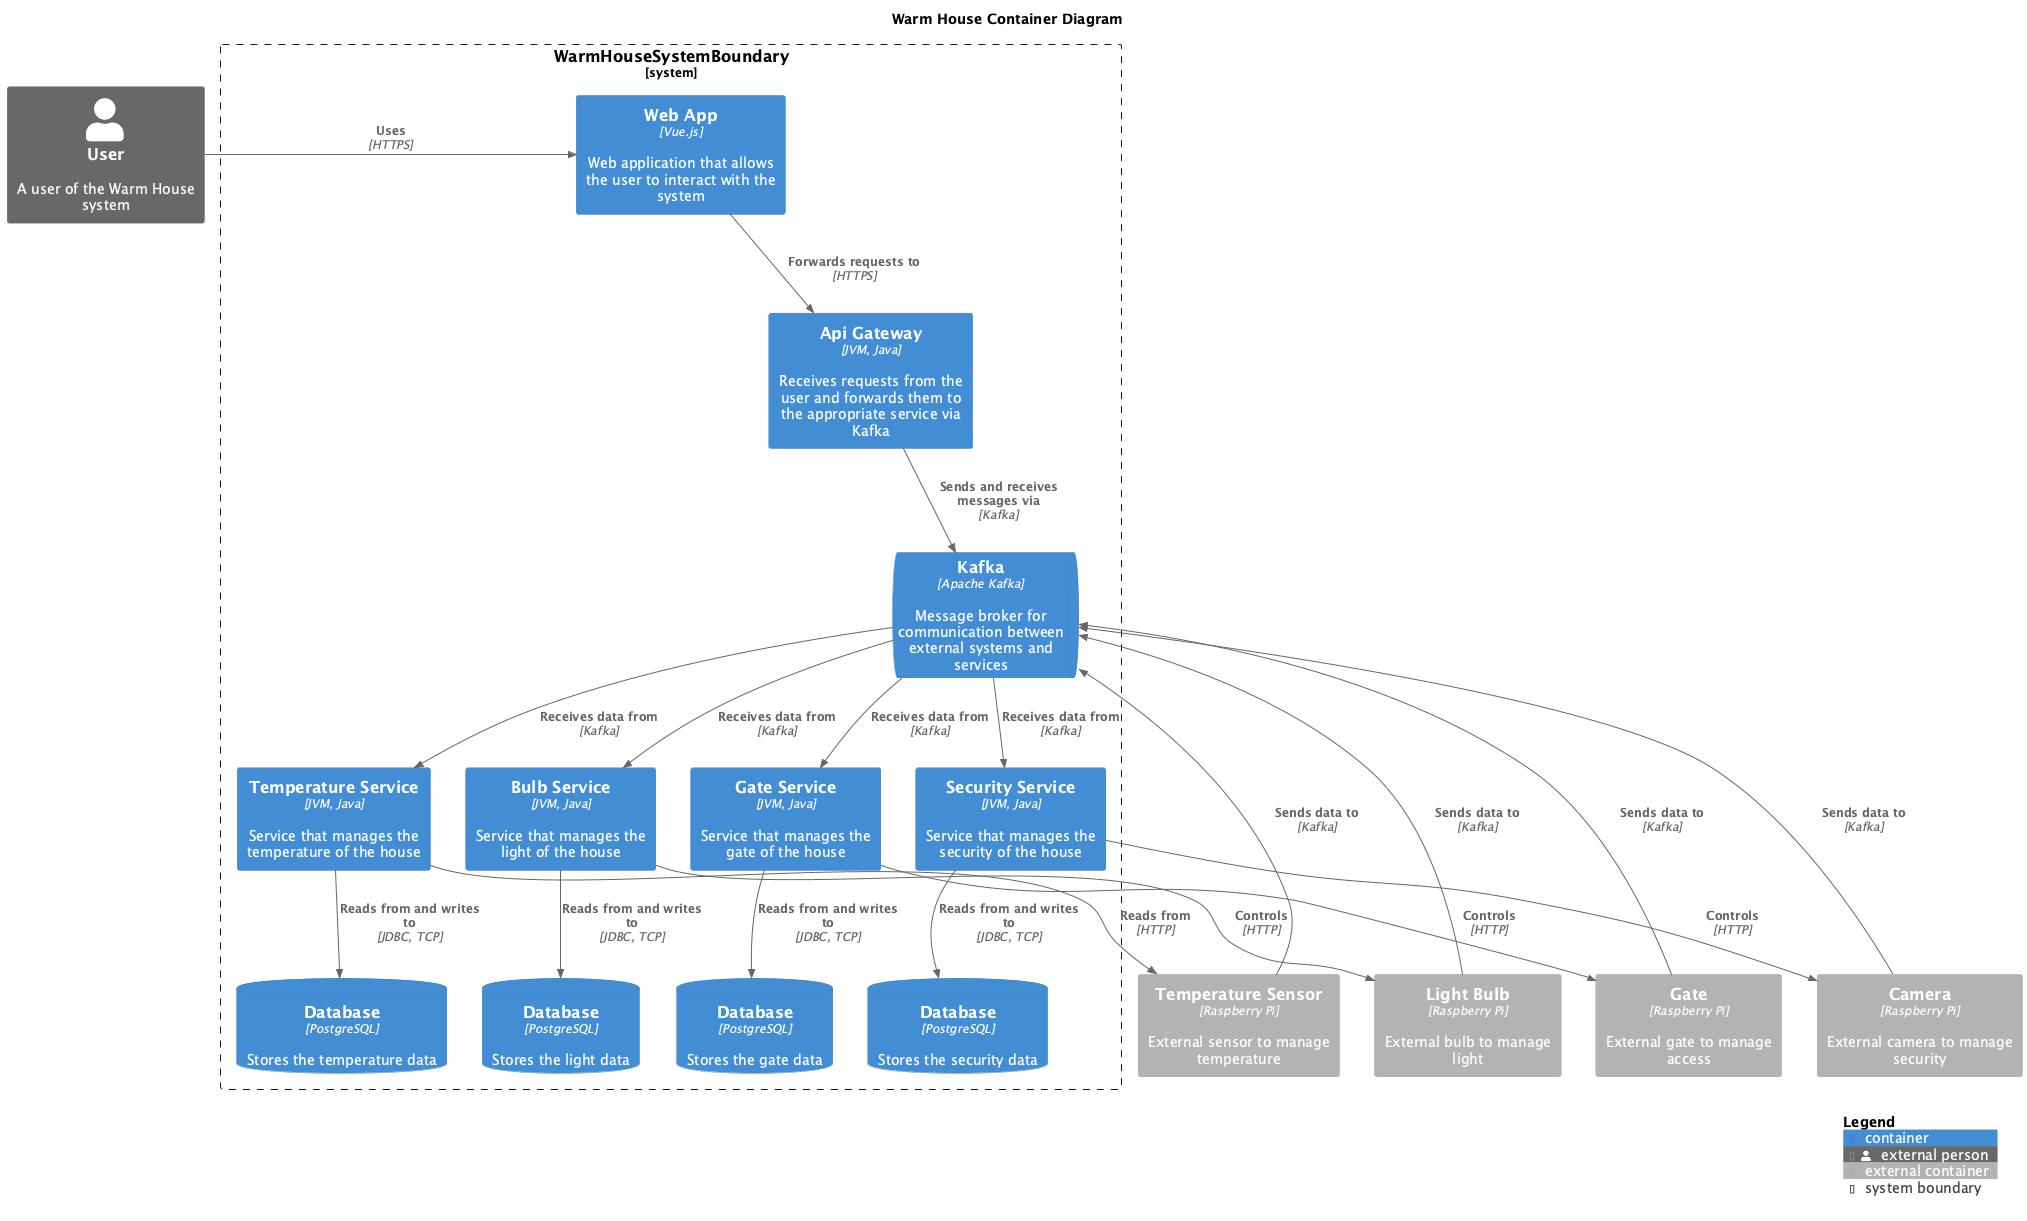

The diagram above was rendered by PlantUML. Its source (embedded in the PNG):
@startuml
title Warm House Container Diagram
!include https://raw.githubusercontent.com/plantuml-stdlib/C4-PlantUML/master/C4_Container.puml

Person_Ext(user, "User", "A user of the Warm House system")

System_Boundary(c1, WarmHouseSystemBoundary) {
  Container(web, "Web App", "Vue.js", "Web application that allows the user to interact with the system")
  Container(agw, "Api Gateway", "JVM, Java", "Receives requests from the user and forwards them to the appropriate service via Kafka")
  Container(temp_service, "Temperature Service", "JVM, Java", "Service that manages the temperature of the house")
  ContainerDb(temp_db, "Database", "PostgreSQL", "Stores the temperature data")
  Container(bulb_service, "Bulb Service", "JVM, Java", "Service that manages the light of the house")
  ContainerDb(bulb_db, "Database", "PostgreSQL", "Stores the light data")
  Container(gate_service, "Gate Service", "JVM, Java", "Service that manages the gate of the house")
  ContainerDb(gate_db, "Database", "PostgreSQL", "Stores the gate data")
  Container(sec_service, "Security Service", "JVM, Java", "Service that manages the security of the house")
  ContainerDb(sec_db, "Database", "PostgreSQL", "Stores the security data")
  ContainerQueue(kafka, "Kafka", "Apache Kafka", "Message broker for communication between external systems and services")
}

Container_Ext(sensor, "Temperature Sensor", "Raspberry Pi", "External sensor to manage temperature")
Container_Ext(bulb, "Light Bulb", "Raspberry Pi", "External bulb to manage light")
Container_Ext(cam, "Camera", "Raspberry Pi", "External camera to manage security")
Container_Ext(gate, "Gate", "Raspberry Pi", "External gate to manage access")

Rel_Neighbor(user, web, "Uses", "HTTPS")
Rel(web, agw, "Forwards requests to", "HTTPS")
Rel(agw, kafka, "Sends and receives messages via", "Kafka")
Rel(kafka, temp_service, "Receives data from", "Kafka")
Rel(kafka, bulb_service, "Receives data from", "Kafka")
Rel(kafka, sec_service, "Receives data from", "Kafka")
Rel(kafka, gate_service, "Receives data from", "Kafka")
Rel(temp_service, temp_db, "Reads from and writes to", "JDBC, TCP")
Rel(bulb_service, bulb_db, "Reads from and writes to", "JDBC, TCP")
Rel(gate_service, gate_db, "Reads from and writes to", "JDBC, TCP")
Rel(sec_service, sec_db, "Reads from and writes to", "JDBC, TCP")
Rel(temp_service, sensor, "Reads from", "HTTP")
Rel(bulb_service, bulb, "Controls", "HTTP")
Rel(sec_service, cam, "Controls", "HTTP")
Rel(gate_service, gate, "Controls", "HTTP")

Rel(sensor, kafka, "Sends data to", "Kafka")
Rel(bulb, kafka, "Sends data to", "Kafka")
Rel(cam, kafka, "Sends data to", "Kafka")
Rel(gate, kafka, "Sends data to", "Kafka")

SHOW_LEGEND()
@enduml